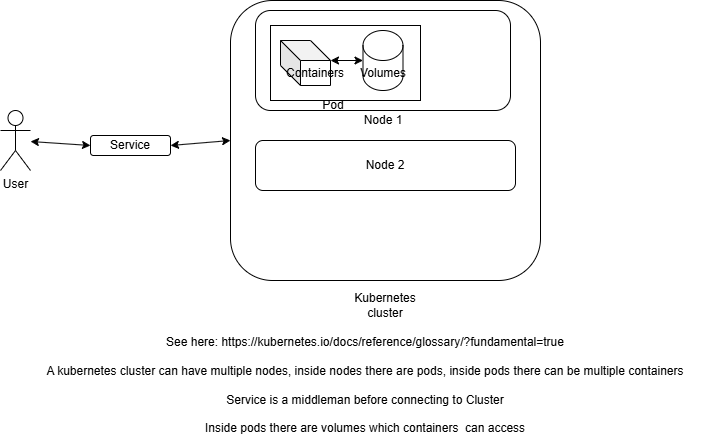

The diagram above was exported from draw.io. Its source (the exported page's mxGraphModel, read from the mxfile embedded in the PNG):
<mxGraphModel dx="544" dy="698" grid="1" gridSize="10" guides="1" tooltips="1" connect="1" arrows="1" fold="1" page="1" pageScale="1" pageWidth="850" pageHeight="1100" math="0" shadow="0">
  <root>
    <mxCell id="0" />
    <mxCell id="1" parent="0" />
    <mxCell id="UDSX2lc-wx2MO1HyJ8rO-1" value="User&lt;div&gt;&lt;br&gt;&lt;/div&gt;" style="shape=umlActor;verticalLabelPosition=bottom;verticalAlign=top;html=1;outlineConnect=0;" vertex="1" parent="1">
      <mxGeometry x="50" y="190" width="30" height="60" as="geometry" />
    </mxCell>
    <mxCell id="UDSX2lc-wx2MO1HyJ8rO-2" value="" style="rounded=1;whiteSpace=wrap;html=1;" vertex="1" parent="1">
      <mxGeometry x="280" y="80" width="310" height="280" as="geometry" />
    </mxCell>
    <mxCell id="UDSX2lc-wx2MO1HyJ8rO-5" value="Kubernetes cluster" style="text;html=1;align=center;verticalAlign=middle;whiteSpace=wrap;rounded=0;" vertex="1" parent="1">
      <mxGeometry x="405" y="370" width="60" height="30" as="geometry" />
    </mxCell>
    <mxCell id="UDSX2lc-wx2MO1HyJ8rO-6" value="" style="rounded=1;whiteSpace=wrap;html=1;" vertex="1" parent="1">
      <mxGeometry x="305" y="90" width="255" height="100" as="geometry" />
    </mxCell>
    <mxCell id="UDSX2lc-wx2MO1HyJ8rO-8" value="Node 2" style="rounded=1;whiteSpace=wrap;html=1;" vertex="1" parent="1">
      <mxGeometry x="305" y="220" width="260" height="50" as="geometry" />
    </mxCell>
    <mxCell id="UDSX2lc-wx2MO1HyJ8rO-15" value="Node 1" style="text;html=1;align=center;verticalAlign=middle;whiteSpace=wrap;rounded=0;" vertex="1" parent="1">
      <mxGeometry x="402.5" y="185" width="60" height="30" as="geometry" />
    </mxCell>
    <mxCell id="UDSX2lc-wx2MO1HyJ8rO-16" value="" style="rounded=0;whiteSpace=wrap;html=1;" vertex="1" parent="1">
      <mxGeometry x="320" y="105" width="150" height="75" as="geometry" />
    </mxCell>
    <mxCell id="UDSX2lc-wx2MO1HyJ8rO-17" value="Pod" style="text;html=1;align=center;verticalAlign=middle;whiteSpace=wrap;rounded=0;" vertex="1" parent="1">
      <mxGeometry x="352.5" y="170" width="60" height="30" as="geometry" />
    </mxCell>
    <mxCell id="UDSX2lc-wx2MO1HyJ8rO-20" value="Containers" style="shape=cube;whiteSpace=wrap;html=1;boundedLbl=1;backgroundOutline=1;darkOpacity=0.05;darkOpacity2=0.1;" vertex="1" parent="1">
      <mxGeometry x="330" y="120" width="50" height="45" as="geometry" />
    </mxCell>
    <mxCell id="UDSX2lc-wx2MO1HyJ8rO-24" value="See here:&amp;nbsp;https://kubernetes.io/docs/reference/glossary/?fundamental=true&lt;div&gt;&lt;br&gt;&lt;/div&gt;&lt;div&gt;A kubernetes cluster can have multiple nodes, inside nodes there are pods, inside pods there can be multiple containers&lt;/div&gt;&lt;div&gt;&lt;br&gt;&lt;/div&gt;&lt;div&gt;Service is a middleman before connecting to Cluster&lt;/div&gt;&lt;div&gt;&lt;br&gt;&lt;/div&gt;&lt;div&gt;Inside pods there are volumes which containers&amp;nbsp; can access&lt;/div&gt;" style="text;html=1;align=center;verticalAlign=middle;whiteSpace=wrap;rounded=0;" vertex="1" parent="1">
      <mxGeometry x="80" y="450" width="670" height="30" as="geometry" />
    </mxCell>
    <mxCell id="UDSX2lc-wx2MO1HyJ8rO-25" value="Service" style="rounded=1;whiteSpace=wrap;html=1;" vertex="1" parent="1">
      <mxGeometry x="140" y="215" width="80" height="20" as="geometry" />
    </mxCell>
    <mxCell id="UDSX2lc-wx2MO1HyJ8rO-26" value="" style="endArrow=classic;startArrow=classic;html=1;rounded=0;entryX=0;entryY=0.5;entryDx=0;entryDy=0;" edge="1" parent="1" source="UDSX2lc-wx2MO1HyJ8rO-1" target="UDSX2lc-wx2MO1HyJ8rO-25">
      <mxGeometry width="50" height="50" relative="1" as="geometry">
        <mxPoint x="80" y="270" as="sourcePoint" />
        <mxPoint x="130" y="220" as="targetPoint" />
      </mxGeometry>
    </mxCell>
    <mxCell id="UDSX2lc-wx2MO1HyJ8rO-27" value="" style="endArrow=classic;startArrow=classic;html=1;rounded=0;entryX=0;entryY=0.5;entryDx=0;entryDy=0;exitX=1;exitY=0.5;exitDx=0;exitDy=0;" edge="1" parent="1" source="UDSX2lc-wx2MO1HyJ8rO-25" target="UDSX2lc-wx2MO1HyJ8rO-2">
      <mxGeometry width="50" height="50" relative="1" as="geometry">
        <mxPoint x="180" y="330" as="sourcePoint" />
        <mxPoint x="230" y="280" as="targetPoint" />
      </mxGeometry>
    </mxCell>
    <mxCell id="UDSX2lc-wx2MO1HyJ8rO-29" value="Volumes" style="shape=cylinder3;whiteSpace=wrap;html=1;boundedLbl=1;backgroundOutline=1;size=15;" vertex="1" parent="1">
      <mxGeometry x="412.5" y="110" width="40" height="60" as="geometry" />
    </mxCell>
    <mxCell id="UDSX2lc-wx2MO1HyJ8rO-30" value="" style="endArrow=classic;startArrow=classic;html=1;rounded=0;entryX=0;entryY=0.5;entryDx=0;entryDy=0;entryPerimeter=0;exitX=0;exitY=0;exitDx=50;exitDy=20;exitPerimeter=0;" edge="1" parent="1" source="UDSX2lc-wx2MO1HyJ8rO-20" target="UDSX2lc-wx2MO1HyJ8rO-29">
      <mxGeometry width="50" height="50" relative="1" as="geometry">
        <mxPoint x="380" y="220" as="sourcePoint" />
        <mxPoint x="430" y="170" as="targetPoint" />
      </mxGeometry>
    </mxCell>
  </root>
</mxGraphModel>